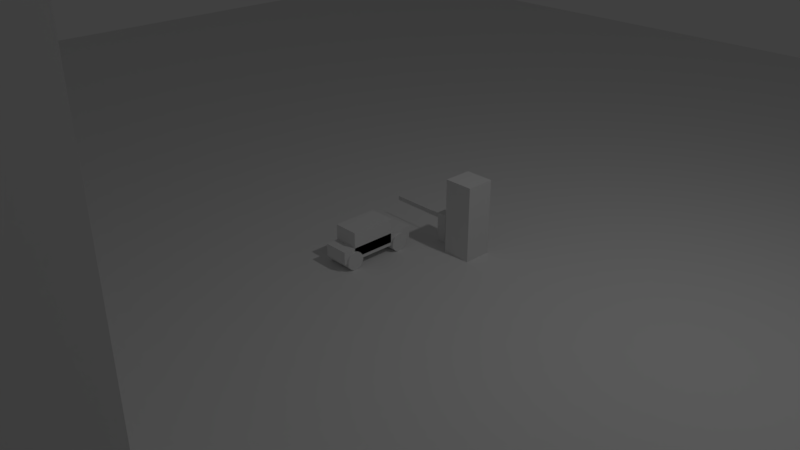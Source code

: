 # Source: 05_Power_Station.blend  (saved by Blender 2.79.0; exported with 4.5.12 LTS)
import bpy
from mathutils import Matrix  # noqa: F401  (used for matrix-valued properties, if any)

bpy.ops.wm.read_factory_settings(use_empty=True)
scene = bpy.context.scene
scene.name = 'Scene'

# ---- collections
col_collection_1 = bpy.data.collections.new('Collection 1'); scene.collection.children.link(col_collection_1)

# ---- world
world_world = bpy.data.worlds.new('World'); scene.world = world_world
world_world.color = (0.05088, 0.05088, 0.05088)
world_world.use_sun_shadow = False
world_world.sun_shadow_jitter_overblur = 0.0
world_world.cycles.sampling_method = 'MANUAL'

# ---- cameras
cam_camera = bpy.data.cameras.new('Camera')
cam_camera.clip_end = 100.0
cam_camera.lens = 35.0
cam_camera.sensor_width = 32.0
cam_camera.sensor_height = 18.0
cam_camera.ortho_scale = 7.314
cam_camera.dof.focus_distance = 0.0
cam_camera.dof.aperture_fstop = 128.0

# ---- lights
light_lamp = bpy.data.lights.new('Lamp', 'POINT')
light_lamp.transmission_factor = 0.0
light_lamp.cutoff_distance = 30.0
light_lamp.energy = 100.0
light_lamp.shadow_buffer_clip_start = 1.001
light_lamp.shadow_soft_size = 0.1
light_lamp.shadow_maximum_resolution = 0.006
light_lamp.use_absolute_resolution = True

# ---- meshes
me_cube_006 = bpy.data.meshes.new('Cube.006')
me_cube_006.from_pydata([(-0.4163, -0.00441, -0.03057), (-0.4163, -0.00441, 0.03057), (-0.4163, 0.00441, -0.03057), (-0.4163, 0.00441, 0.03057), (0.4163, -0.00441, -0.03057), (0.4163, -0.00441, 0.03057), (0.4163, 0.00441, -0.03057), (0.4163, 0.00441, 0.03057), (0.4038, -0.07377, -0.7088), (0.4038, -0.07377, 0.08576), (0.4038, 0.05965, -0.7088), (0.4038, 0.05965, 0.08576), (0.5373, -0.07377, -0.7088), (0.5373, -0.07377, 0.08576), (0.5373, 0.05965, -0.7088), (0.5373, 0.05965, 0.08576), (0.7131, -0.2487, -1.327), (0.7131, -0.2487, 0.7041), (0.7131, 0.1379, -1.327), (0.7131, 0.1379, 0.7041), (1.1, -0.2487, -1.327), (1.1, -0.2487, 0.7041), (1.1, 0.1379, -1.327), (1.1, 0.1379, 0.7041)], [], [(0, 1, 3, 2), (2, 3, 7, 6), (6, 7, 5, 4), (4, 5, 1, 0), (2, 6, 4, 0), (7, 3, 1, 5), (8, 9, 11, 10), (10, 11, 15, 14), (14, 15, 13, 12), (12, 13, 9, 8), (10, 14, 12, 8), (15, 11, 9, 13), (16, 17, 19, 18), (18, 19, 23, 22), (22, 23, 21, 20), (20, 21, 17, 16), (18, 22, 20, 16), (23, 19, 17, 21)])
me_cube_006.use_remesh_preserve_volume = False
me_cube_006.use_remesh_preserve_attributes = False
me_cube_006.use_mirror_vertex_groups = False
me_cube_006.update()
me_plane = bpy.data.meshes.new('Plane')
me_plane.from_pydata([(-13.05, -13.05, 0.0), (13.05, -13.05, 0.0), (-13.05, 13.05, 0.0), (13.05, 13.05, 0.0)], [], [(0, 1, 3, 2)])
me_plane.use_remesh_preserve_volume = False
me_plane.use_remesh_preserve_attributes = False
me_plane.use_mirror_vertex_groups = False
me_plane.update()
me_cube_002 = bpy.data.meshes.new('Cube.002')
me_cube_002.from_pydata([(0.1702, -0.5459, -0.08665), (0.1702, -0.5459, 0.08665), (-0.1702, -0.5459, -0.08665), (-0.1702, -0.5459, 0.08665), (0.1702, 0.5459, -0.08665), (0.1702, 0.5459, 0.08665), (-0.1702, 0.5459, -0.08665), (-0.1702, 0.5459, 0.08665), (-0.1991, -0.3919, 0.04539), (0.1991, -0.3919, 0.04539), (-0.1991, -0.3684, 0.04307), (0.1991, -0.3684, 0.04307), (-0.1991, -0.3457, 0.0362), (0.1991, -0.3457, 0.0362), (-0.1991, -0.3248, 0.02504), (0.1991, -0.3248, 0.02504), (-0.1991, -0.3066, 0.01002), (0.1991, -0.3066, 0.01002), (-0.1991, -0.2915, -0.00827), (0.1991, -0.2915, -0.00827), (-0.1991, -0.2804, -0.02914), (0.1991, -0.2804, -0.02914), (-0.1991, -0.2735, -0.05179), (0.1991, -0.2735, -0.05179), (-0.1991, -0.2712, -0.07534), (0.1991, -0.2712, -0.07534), (-0.1991, -0.2735, -0.0989), (0.1991, -0.2735, -0.0989), (-0.1991, -0.2804, -0.1215), (0.1991, -0.2804, -0.1215), (-0.1991, -0.2915, -0.1424), (0.1991, -0.2915, -0.1424), (-0.1991, -0.3066, -0.1607), (0.1991, -0.3066, -0.1607), (-0.1991, -0.3248, -0.1757), (0.1991, -0.3248, -0.1757), (-0.1991, -0.3457, -0.1869), (0.1991, -0.3457, -0.1869), (-0.1991, -0.3684, -0.1938), (0.1991, -0.3684, -0.1938), (-0.1991, -0.3919, -0.1961), (0.1991, -0.3919, -0.1961), (-0.1991, -0.4155, -0.1938), (0.1991, -0.4155, -0.1938), (-0.1991, -0.4381, -0.1869), (0.1991, -0.4381, -0.1869), (-0.1991, -0.459, -0.1757), (0.1991, -0.459, -0.1757), (-0.1991, -0.4773, -0.1607), (0.1991, -0.4773, -0.1607), (-0.1991, -0.4923, -0.1424), (0.1991, -0.4923, -0.1424), (-0.1991, -0.5035, -0.1215), (0.1991, -0.5035, -0.1215), (-0.1991, -0.5103, -0.0989), (0.1991, -0.5103, -0.0989), (-0.1991, -0.5127, -0.07534), (0.1991, -0.5127, -0.07534), (-0.1991, -0.5103, -0.05179), (0.1991, -0.5103, -0.05179), (-0.1991, -0.5035, -0.02914), (0.1991, -0.5035, -0.02914), (-0.1991, -0.4923, -0.00827), (0.1991, -0.4923, -0.00827), (-0.1991, -0.4773, 0.01002), (0.1991, -0.4773, 0.01002), (-0.1991, -0.459, 0.02504), (0.1991, -0.459, 0.02504), (-0.1991, -0.4381, 0.0362), (0.1991, -0.4381, 0.0362), (-0.1991, -0.4155, 0.04307), (0.1991, -0.4155, 0.04307), (-0.1991, 0.3484, 0.04539), (0.1991, 0.3484, 0.04539), (-0.1991, 0.3719, 0.04307), (0.1991, 0.3719, 0.04307), (-0.1991, 0.3946, 0.0362), (0.1991, 0.3946, 0.0362), (-0.1991, 0.4155, 0.02504), (0.1991, 0.4155, 0.02504), (-0.1991, 0.4337, 0.01002), (0.1991, 0.4337, 0.01002), (-0.1991, 0.4488, -0.00827), (0.1991, 0.4488, -0.00827), (-0.1991, 0.4599, -0.02914), (0.1991, 0.4599, -0.02914), (-0.1991, 0.4668, -0.05179), (0.1991, 0.4668, -0.05179), (-0.1991, 0.4691, -0.07534), (0.1991, 0.4691, -0.07534), (-0.1991, 0.4668, -0.0989), (0.1991, 0.4668, -0.0989), (-0.1991, 0.4599, -0.1215), (0.1991, 0.4599, -0.1215), (-0.1991, 0.4488, -0.1424), (0.1991, 0.4488, -0.1424), (-0.1991, 0.4337, -0.1607), (0.1991, 0.4337, -0.1607), (-0.1991, 0.4155, -0.1757), (0.1991, 0.4155, -0.1757), (-0.1991, 0.3946, -0.1869), (0.1991, 0.3946, -0.1869), (-0.1991, 0.3719, -0.1938), (0.1991, 0.3719, -0.1938), (-0.1991, 0.3484, -0.1961), (0.1991, 0.3484, -0.1961), (-0.1991, 0.3248, -0.1938), (0.1991, 0.3248, -0.1938), (-0.1991, 0.3022, -0.1869), (0.1991, 0.3022, -0.1869), (-0.1991, 0.2813, -0.1757), (0.1991, 0.2813, -0.1757), (-0.1991, 0.263, -0.1607), (0.1991, 0.263, -0.1607), (-0.1991, 0.248, -0.1424), (0.1991, 0.248, -0.1424), (-0.1991, 0.2368, -0.1215), (0.1991, 0.2368, -0.1215), (-0.1991, 0.23, -0.0989), (0.1991, 0.23, -0.0989), (-0.1991, 0.2276, -0.07534), (0.1991, 0.2276, -0.07534), (-0.1991, 0.23, -0.05179), (0.1991, 0.23, -0.05179), (-0.1991, 0.2368, -0.02914), (0.1991, 0.2368, -0.02914), (-0.1991, 0.248, -0.00827), (0.1991, 0.248, -0.00827), (-0.1991, 0.263, 0.01002), (0.1991, 0.263, 0.01002), (-0.1991, 0.2813, 0.02504), (0.1991, 0.2813, 0.02504), (-0.1991, 0.3022, 0.0362), (0.1991, 0.3022, 0.0362), (-0.1991, 0.3248, 0.04307), (0.1991, 0.3248, 0.04307), (0.1702, -0.3783, -0.04377), (0.1702, -0.3783, 0.2966), (-0.1702, -0.3783, -0.04377), (-0.1702, -0.3783, 0.2966), (0.1702, 0.2261, -0.04377), (0.1702, 0.2261, 0.2966), (-0.1702, 0.2261, -0.04377), (-0.1702, 0.2261, 0.2966)], [], [(0, 1, 3, 2), (2, 3, 7, 6), (6, 7, 5, 4), (4, 5, 1, 0), (2, 6, 4, 0), (7, 3, 1, 5), (8, 9, 11, 10), (10, 11, 13, 12), (12, 13, 15, 14), (14, 15, 17, 16), (16, 17, 19, 18), (18, 19, 21, 20), (20, 21, 23, 22), (22, 23, 25, 24), (24, 25, 27, 26), (26, 27, 29, 28), (28, 29, 31, 30), (30, 31, 33, 32), (32, 33, 35, 34), (34, 35, 37, 36), (36, 37, 39, 38), (38, 39, 41, 40), (40, 41, 43, 42), (42, 43, 45, 44), (44, 45, 47, 46), (46, 47, 49, 48), (48, 49, 51, 50), (50, 51, 53, 52), (52, 53, 55, 54), (54, 55, 57, 56), (56, 57, 59, 58), (58, 59, 61, 60), (60, 61, 63, 62), (62, 63, 65, 64), (64, 65, 67, 66), (66, 67, 69, 68), (11, 9, 71, 69, 67, 65, 63, 61, 59, 57, 55, 53, 51, 49, 47, 45, 43, 41, 39, 37, 35, 33, 31, 29, 27, 25, 23, 21, 19, 17, 15, 13), (68, 69, 71, 70), (70, 71, 9, 8), (8, 10, 12, 14, 16, 18, 20, 22, 24, 26, 28, 30, 32, 34, 36, 38, 40, 42, 44, 46, 48, 50, 52, 54, 56, 58, 60, 62, 64, 66, 68, 70), (72, 73, 75, 74), (74, 75, 77, 76), (76, 77, 79, 78), (78, 79, 81, 80), (80, 81, 83, 82), (82, 83, 85, 84), (84, 85, 87, 86), (86, 87, 89, 88), (88, 89, 91, 90), (90, 91, 93, 92), (92, 93, 95, 94), (94, 95, 97, 96), (96, 97, 99, 98), (98, 99, 101, 100), (100, 101, 103, 102), (102, 103, 105, 104), (104, 105, 107, 106), (106, 107, 109, 108), (108, 109, 111, 110), (110, 111, 113, 112), (112, 113, 115, 114), (114, 115, 117, 116), (116, 117, 119, 118), (118, 119, 121, 120), (120, 121, 123, 122), (122, 123, 125, 124), (124, 125, 127, 126), (126, 127, 129, 128), (128, 129, 131, 130), (130, 131, 133, 132), (75, 73, 135, 133, 131, 129, 127, 125, 123, 121, 119, 117, 115, 113, 111, 109, 107, 105, 103, 101, 99, 97, 95, 93, 91, 89, 87, 85, 83, 81, 79, 77), (132, 133, 135, 134), (134, 135, 73, 72), (72, 74, 76, 78, 80, 82, 84, 86, 88, 90, 92, 94, 96, 98, 100, 102, 104, 106, 108, 110, 112, 114, 116, 118, 120, 122, 124, 126, 128, 130, 132, 134), (136, 137, 139, 138), (138, 139, 143, 142), (142, 143, 141, 140), (140, 141, 137, 136), (138, 142, 140, 136), (143, 139, 137, 141)])
me_cube_002.use_remesh_preserve_volume = False
me_cube_002.use_remesh_preserve_attributes = False
me_cube_002.use_mirror_vertex_groups = False
me_cube_002.update()
me_cylinder = bpy.data.meshes.new('Cylinder')
me_cylinder.from_pydata([(1.211e-07, 0.7716, -1.524), (1.211e-07, 0.7716, 5.236), (0.1505, 0.7567, -1.524), (0.1505, 0.7567, 5.236), (0.2953, 0.7128, -1.524), (0.2953, 0.7128, 5.236), (0.4287, 0.6415, -1.524), (0.4287, 0.6415, 5.236), (0.5456, 0.5456, -1.524), (0.5456, 0.5456, 5.236), (0.6415, 0.4287, -1.524), (0.6415, 0.4287, 5.236), (0.7128, 0.2953, -1.524), (0.7128, 0.2953, 5.236), (0.7567, 0.1505, -1.524), (0.7567, 0.1505, 5.236), (0.7716, 2.924e-07, -1.524), (0.7716, 2.924e-07, 5.236), (0.7567, -0.1505, -1.524), (0.7567, -0.1505, 5.236), (0.7128, -0.2953, -1.524), (0.7128, -0.2953, 5.236), (0.6415, -0.4287, -1.524), (0.6415, -0.4287, 5.236), (0.5456, -0.5456, -1.524), (0.5456, -0.5456, 5.236), (0.4287, -0.6415, -1.524), (0.4287, -0.6415, 5.236), (0.2953, -0.7128, -1.524), (0.2953, -0.7128, 5.236), (0.1505, -0.7567, -1.524), (0.1505, -0.7567, 5.236), (-1.303e-07, -0.7716, -1.524), (-1.303e-07, -0.7716, 5.236), (-0.1505, -0.7567, -1.524), (-0.1505, -0.7567, 5.236), (-0.2953, -0.7128, -1.524), (-0.2953, -0.7128, 5.236), (-0.4287, -0.6415, -1.524), (-0.4287, -0.6415, 5.236), (-0.5456, -0.5456, -1.524), (-0.5456, -0.5456, 5.236), (-0.6415, -0.4287, -1.524), (-0.6415, -0.4287, 5.236), (-0.7128, -0.2953, -1.524), (-0.7128, -0.2953, 5.236), (-0.7567, -0.1505, -1.524), (-0.7567, -0.1505, 5.236), (-0.7716, 9.792e-07, -1.524), (-0.7716, 9.792e-07, 5.236), (-0.7567, 0.1505, -1.524), (-0.7567, 0.1505, 5.236), (-0.7128, 0.2953, -1.524), (-0.7128, 0.2953, 5.236), (-0.6415, 0.4287, -1.524), (-0.6415, 0.4287, 5.236), (-0.5456, 0.5456, -1.524), (-0.5456, 0.5456, 5.236), (-0.4287, 0.6415, -1.524), (-0.4287, 0.6415, 5.236), (-0.2953, 0.7128, -1.524), (-0.2953, 0.7128, 5.236), (-0.1505, 0.7567, -1.524), (-0.1505, 0.7567, 5.236), (-9.083, -1.356, -6.784), (-9.083, -1.356, -1.366), (-9.083, 4.062, -6.784), (-9.083, 4.062, -1.366), (2.007, -1.356, -6.784), (2.007, -1.356, -1.366), (2.007, 4.062, -6.784), (2.007, 4.062, -1.366), (-5.706, 1.912, 0.317), (-5.706, 2.234, 0.2194), (-5.706, 2.531, 0.06078), (-5.706, 2.791, -0.1526), (-5.706, 3.004, -0.4127), (-5.706, 3.163, -0.7094), (-5.706, 3.261, -1.031), (-5.706, 3.293, -1.366), (-5.706, 3.261, -1.701), (-5.706, 2.531, -2.793), (-5.64, 1.906, 0.317), (-5.578, 2.221, 0.2194), (-5.52, 2.512, 0.06078), (-5.469, 2.768, -0.1526), (-5.427, 2.977, -0.4127), (-5.396, 3.132, -0.7094), (-5.377, 3.228, -1.031), (-5.371, 3.261, -1.366), (-5.377, 3.228, -1.701), (-5.396, 3.132, -2.023), (-5.427, 2.977, -2.32), (-5.469, 2.768, -2.58), (-5.52, 2.512, -2.793), (-5.578, 2.221, -2.952), (-5.64, 1.906, -3.049), (-5.578, 1.887, 0.317), (-5.454, 2.184, 0.2194), (-5.341, 2.458, 0.06078), (-5.241, 2.698, -0.1526), (-5.16, 2.896, -0.4127), (-5.099, 3.042, -0.7094), (-5.062, 3.132, -1.031), (-5.049, 3.163, -1.366), (-5.062, 3.132, -1.701), (-5.099, 3.042, -2.023), (-5.16, 2.896, -2.32), (-5.241, 2.698, -2.58), (-5.341, 2.458, -2.793), (-5.454, 2.184, -2.952), (-5.578, 1.887, -3.049), (-5.52, 1.856, 0.317), (-5.341, 2.123, 0.2194), (-5.176, 2.37, 0.06078), (-5.032, 2.586, -0.1526), (-4.913, 2.764, -0.4127), (-4.825, 2.896, -0.7094), (-4.771, 2.977, -1.031), (-4.752, 3.004, -1.366), (-4.771, 2.977, -1.701), (-4.825, 2.896, -2.023), (-4.913, 2.764, -2.32), (-5.032, 2.586, -2.58), (-5.176, 2.37, -2.793), (-5.341, 2.123, -2.952), (-5.52, 1.856, -3.049), (-5.469, 1.814, 0.317), (-5.241, 2.042, 0.2194), (-5.032, 2.251, 0.06078), (-4.848, 2.435, -0.1526), (-4.697, 2.586, -0.4127), (-4.585, 2.698, -0.7094), (-4.516, 2.768, -1.031), (-4.492, 2.791, -1.366), (-4.516, 2.768, -1.701), (-4.585, 2.698, -2.023), (-4.697, 2.586, -2.32), (-4.848, 2.435, -2.58), (-5.032, 2.251, -2.793), (-5.241, 2.042, -2.952), (-5.469, 1.814, -3.049), (-5.427, 1.763, 0.317), (-5.16, 1.942, 0.2194), (-4.913, 2.107, 0.06078), (-4.697, 2.251, -0.1526), (-4.519, 2.37, -0.4127), (-4.387, 2.458, -0.7094), (-4.306, 2.512, -1.031), (-4.279, 2.531, -1.366), (-4.306, 2.512, -1.701), (-4.387, 2.458, -2.023), (-4.519, 2.37, -2.32), (-4.697, 2.251, -2.58), (-4.913, 2.107, -2.793), (-5.16, 1.942, -2.952), (-5.427, 1.763, -3.049), (-5.396, 1.705, 0.317), (-5.099, 1.829, 0.2194), (-4.825, 1.942, 0.06078), (-4.585, 2.042, -0.1526), (-4.387, 2.123, -0.4127), (-4.241, 2.184, -0.7094), (-4.151, 2.221, -1.031), (-4.12, 2.234, -1.366), (-4.151, 2.221, -1.701), (-4.241, 2.184, -2.023), (-4.387, 2.123, -2.32), (-4.585, 2.042, -2.58), (-4.825, 1.942, -2.793), (-5.099, 1.829, -2.952), (-5.396, 1.705, -3.049), (-5.377, 1.643, 0.317), (-5.062, 1.705, 0.2194), (-4.771, 1.763, 0.06078), (-4.516, 1.814, -0.1526), (-4.306, 1.856, -0.4127), (-4.151, 1.887, -0.7094), (-4.055, 1.906, -1.031), (-4.023, 1.912, -1.366), (-4.055, 1.906, -1.701), (-4.151, 1.887, -2.023), (-4.306, 1.856, -2.32), (-4.516, 1.814, -2.58), (-4.771, 1.763, -2.793), (-5.062, 1.705, -2.952), (-5.377, 1.643, -3.049), (-5.371, 1.577, 0.317), (-5.049, 1.577, 0.2194), (-4.752, 1.577, 0.06078), (-4.492, 1.577, -0.1526), (-4.279, 1.577, -0.4127), (-4.12, 1.577, -0.7094), (-4.023, 1.577, -1.031), (-3.99, 1.577, -1.366), (-4.023, 1.577, -1.701), (-4.12, 1.577, -2.023), (-4.279, 1.577, -2.32), (-4.492, 1.577, -2.58), (-4.752, 1.577, -2.793), (-5.049, 1.577, -2.952), (-5.371, 1.577, -3.049), (-5.377, 1.512, 0.317), (-5.062, 1.449, 0.2194), (-4.771, 1.391, 0.06078), (-4.516, 1.341, -0.1526), (-4.306, 1.299, -0.4127), (-4.151, 1.268, -0.7094), (-4.055, 1.249, -1.031), (-4.023, 1.242, -1.366), (-4.055, 1.249, -1.701), (-4.151, 1.268, -2.023), (-4.306, 1.299, -2.32), (-4.516, 1.341, -2.58), (-4.771, 1.391, -2.793), (-5.062, 1.449, -2.952), (-5.377, 1.512, -3.049), (-5.396, 1.449, 0.317), (-5.099, 1.326, 0.2194), (-4.825, 1.212, 0.06078), (-4.585, 1.113, -0.1526), (-4.387, 1.031, -0.4127), (-4.241, 0.9705, -0.7094), (-4.151, 0.9331, -1.031), (-4.12, 0.9205, -1.366), (-4.151, 0.9331, -1.701), (-4.241, 0.9705, -2.023), (-4.387, 1.031, -2.32), (-4.585, 1.113, -2.58), (-4.825, 1.212, -2.793), (-5.099, 1.326, -2.952), (-5.396, 1.449, -3.049), (-5.427, 1.391, 0.317), (-5.16, 1.212, 0.2194), (-4.913, 1.048, 0.06078), (-4.697, 0.9031, -0.1526), (-4.519, 0.7845, -0.4127), (-4.387, 0.6964, -0.7094), (-4.306, 0.6421, -1.031), (-4.279, 0.6238, -1.366), (-4.306, 0.6421, -1.701), (-4.387, 0.6964, -2.023), (-4.519, 0.7845, -2.32), (-4.697, 0.9031, -2.58), (-4.913, 1.048, -2.793), (-5.16, 1.212, -2.952), (-5.427, 1.391, -3.049), (-5.469, 1.341, 0.317), (-5.241, 1.113, 0.2194), (-5.032, 0.9031, 0.06078), (-4.848, 0.7192, -0.1526), (-4.697, 0.5683, -0.4127), (-4.585, 0.4561, -0.7094), (-4.516, 0.3871, -1.031), (-4.492, 0.3638, -1.366), (-4.516, 0.3871, -1.701), (-4.585, 0.4561, -2.023), (-4.697, 0.5683, -2.32), (-4.848, 0.7192, -2.58), (-5.032, 0.9031, -2.793), (-5.241, 1.113, -2.952), (-5.469, 1.341, -3.049), (-5.52, 1.299, 0.317), (-5.341, 1.031, 0.2194), (-5.176, 0.7845, 0.06078), (-5.032, 0.5683, -0.1526), (-4.913, 0.3908, -0.4127), (-4.825, 0.2589, -0.7094), (-4.771, 0.1777, -1.031), (-4.752, 0.1503, -1.366), (-4.771, 0.1777, -1.701), (-4.825, 0.2589, -2.023), (-4.913, 0.3908, -2.32), (-5.032, 0.5683, -2.58), (-5.176, 0.7845, -2.793), (-5.341, 1.031, -2.952), (-5.52, 1.299, -3.049), (-5.706, 1.577, -3.082), (-5.578, 1.268, 0.317), (-5.454, 0.9705, 0.2194), (-5.341, 0.6964, 0.06078), (-5.241, 0.4561, -0.1526), (-5.16, 0.2589, -0.4127), (-5.099, 0.1124, -0.7094), (-5.062, 0.02219, -1.031), (-5.049, -0.008275, -1.366), (-5.062, 0.02219, -1.701), (-5.099, 0.1124, -2.023), (-5.16, 0.2589, -2.32), (-5.241, 0.4561, -2.58), (-5.341, 0.6964, -2.793), (-5.454, 0.9705, -2.952), (-5.578, 1.268, -3.049), (-5.64, 1.249, 0.317), (-5.578, 0.9331, 0.2194), (-5.52, 0.6421, 0.06078), (-5.469, 0.3871, -0.1526), (-5.427, 0.1777, -0.4127), (-5.396, 0.02219, -0.7094), (-5.377, -0.07359, -1.031), (-5.371, -0.1059, -1.366), (-5.377, -0.07359, -1.701), (-5.396, 0.02219, -2.023), (-5.427, 0.1777, -2.32), (-5.469, 0.3871, -2.58), (-5.52, 0.6421, -2.793), (-5.578, 0.9331, -2.952), (-5.64, 1.249, -3.049), (-5.706, 1.242, 0.317), (-5.706, 0.9205, 0.2194), (-5.706, 0.6238, 0.06078), (-5.706, 0.3638, -0.1526), (-5.706, 0.1503, -0.4127), (-5.706, -0.008275, -0.7094), (-5.706, -0.1059, -1.031), (-5.706, -0.1389, -1.366), (-5.706, -0.1059, -1.701), (-5.706, -0.008275, -2.023), (-5.706, 0.1503, -2.32), (-5.706, 0.3638, -2.58), (-5.706, 0.6238, -2.793), (-5.706, 0.9205, -2.952), (-5.706, 1.242, -3.049), (-5.771, 1.249, 0.317), (-5.834, 0.9331, 0.2194), (-5.892, 0.6421, 0.06078), (-5.942, 0.3871, -0.1526), (-5.984, 0.1777, -0.4127), (-6.015, 0.02219, -0.7094), (-6.034, -0.07359, -1.031), (-6.041, -0.1059, -1.366), (-6.034, -0.07359, -1.701), (-6.015, 0.02219, -2.023), (-5.984, 0.1777, -2.32), (-5.942, 0.3871, -2.58), (-5.892, 0.6421, -2.793), (-5.834, 0.9331, -2.952), (-5.771, 1.249, -3.049), (-5.834, 1.268, 0.317), (-5.957, 0.9705, 0.2194), (-6.071, 0.6964, 0.06078), (-6.17, 0.4561, -0.1526), (-6.252, 0.2589, -0.4127), (-6.313, 0.1124, -0.7094), (-6.35, 0.02219, -1.031), (-6.363, -0.008275, -1.366), (-6.35, 0.02219, -1.701), (-6.313, 0.1124, -2.023), (-6.252, 0.2589, -2.32), (-6.17, 0.4561, -2.58), (-6.071, 0.6964, -2.793), (-5.957, 0.9705, -2.952), (-5.834, 1.268, -3.049), (-5.892, 1.299, 0.317), (-6.071, 1.031, 0.2194), (-6.235, 0.7845, 0.06078), (-6.38, 0.5683, -0.1526), (-6.499, 0.3908, -0.4127), (-6.587, 0.2589, -0.7094), (-6.641, 0.1777, -1.031), (-6.659, 0.1503, -1.366), (-6.641, 0.1777, -1.701), (-6.587, 0.2589, -2.023), (-6.499, 0.3908, -2.32), (-6.38, 0.5683, -2.58), (-6.235, 0.7845, -2.793), (-6.071, 1.031, -2.952), (-5.892, 1.299, -3.049), (-5.706, 1.577, 0.35), (-5.942, 1.341, 0.317), (-6.17, 1.113, 0.2194), (-6.38, 0.9031, 0.06078), (-6.564, 0.7192, -0.1526), (-6.715, 0.5683, -0.4127), (-6.827, 0.4561, -0.7094), (-6.896, 0.3871, -1.031), (-6.919, 0.3638, -1.366), (-6.896, 0.3871, -1.701), (-6.827, 0.4561, -2.023), (-6.715, 0.5683, -2.32), (-6.564, 0.7192, -2.58), (-6.38, 0.9031, -2.793), (-6.17, 1.113, -2.952), (-5.942, 1.341, -3.049), (-5.984, 1.391, 0.317), (-6.252, 1.212, 0.2194), (-6.499, 1.048, 0.06078), (-6.715, 0.9031, -0.1526), (-6.892, 0.7845, -0.4127), (-7.024, 0.6964, -0.7094), (-7.105, 0.6421, -1.031), (-7.133, 0.6238, -1.366), (-7.105, 0.6421, -1.701), (-7.024, 0.6964, -2.023), (-6.892, 0.7845, -2.32), (-6.715, 0.9031, -2.58), (-6.499, 1.048, -2.793), (-6.252, 1.212, -2.952), (-5.984, 1.391, -3.049), (-6.015, 1.449, 0.317), (-6.313, 1.326, 0.2194), (-6.587, 1.212, 0.06078), (-6.827, 1.113, -0.1526), (-7.024, 1.031, -0.4127), (-7.171, 0.9705, -0.7094), (-7.261, 0.9331, -1.031), (-7.291, 0.9205, -1.366), (-7.261, 0.9331, -1.701), (-7.171, 0.9705, -2.023), (-7.024, 1.031, -2.32), (-6.827, 1.113, -2.58), (-6.587, 1.212, -2.793), (-6.313, 1.326, -2.952), (-6.015, 1.449, -3.049), (-6.034, 1.512, 0.317), (-6.35, 1.449, 0.2194), (-6.641, 1.391, 0.06078), (-6.896, 1.341, -0.1526), (-7.105, 1.299, -0.4127), (-7.261, 1.268, -0.7094), (-7.357, 1.249, -1.031), (-7.389, 1.242, -1.366), (-7.357, 1.249, -1.701), (-7.261, 1.268, -2.023), (-7.105, 1.299, -2.32), (-6.896, 1.341, -2.58), (-6.641, 1.391, -2.793), (-6.35, 1.449, -2.952), (-6.034, 1.512, -3.049), (-6.041, 1.577, 0.317), (-6.363, 1.577, 0.2194), (-6.659, 1.577, 0.06078), (-6.919, 1.577, -0.1526), (-7.133, 1.577, -0.4127), (-7.291, 1.577, -0.7094), (-7.389, 1.577, -1.031), (-7.422, 1.577, -1.366), (-7.389, 1.577, -1.701), (-7.291, 1.577, -2.023), (-7.133, 1.577, -2.32), (-6.919, 1.577, -2.58), (-6.659, 1.577, -2.793), (-6.363, 1.577, -2.952), (-6.041, 1.577, -3.049), (-6.034, 1.643, 0.317), (-6.35, 1.705, 0.2194), (-6.641, 1.763, 0.06078), (-6.896, 1.814, -0.1526), (-7.105, 1.856, -0.4127), (-7.261, 1.887, -0.7094), (-7.357, 1.906, -1.031), (-7.389, 1.912, -1.366), (-7.357, 1.906, -1.701), (-7.261, 1.887, -2.023), (-7.105, 1.856, -2.32), (-6.896, 1.814, -2.58), (-6.641, 1.763, -2.793), (-6.35, 1.705, -2.952), (-6.034, 1.643, -3.049), (-6.015, 1.705, 0.317), (-6.313, 1.829, 0.2194), (-6.587, 1.942, 0.06078), (-6.827, 2.042, -0.1526), (-7.024, 2.123, -0.4127), (-7.171, 2.184, -0.7094), (-7.261, 2.221, -1.031), (-7.291, 2.234, -1.366), (-7.261, 2.221, -1.701), (-7.171, 2.184, -2.023), (-7.024, 2.123, -2.32), (-6.827, 2.042, -2.58), (-6.587, 1.942, -2.793), (-6.313, 1.829, -2.952), (-6.015, 1.705, -3.049), (-5.984, 1.763, 0.317), (-6.252, 1.942, 0.2194), (-6.499, 2.107, 0.06078), (-6.715, 2.251, -0.1526), (-6.892, 2.37, -0.4127), (-7.024, 2.458, -0.7094), (-7.105, 2.512, -1.031), (-7.133, 2.531, -1.366), (-7.105, 2.512, -1.701), (-7.024, 2.458, -2.023), (-6.892, 2.37, -2.32), (-6.715, 2.251, -2.58), (-6.499, 2.107, -2.793), (-6.252, 1.942, -2.952), (-5.984, 1.763, -3.049), (-5.942, 1.814, 0.317), (-6.17, 2.042, 0.2194), (-6.38, 2.251, 0.06078), (-6.564, 2.435, -0.1526), (-6.715, 2.586, -0.4127), (-6.827, 2.698, -0.7094), (-6.896, 2.768, -1.031), (-6.919, 2.791, -1.366), (-6.896, 2.768, -1.701), (-6.827, 2.698, -2.023), (-6.715, 2.586, -2.32), (-6.564, 2.435, -2.58), (-6.38, 2.251, -2.793), (-6.17, 2.042, -2.952), (-5.942, 1.814, -3.049), (-5.892, 1.856, 0.317), (-6.071, 2.123, 0.2194), (-6.235, 2.37, 0.06078), (-6.38, 2.586, -0.1526), (-6.499, 2.764, -0.4127), (-6.587, 2.896, -0.7094), (-6.641, 2.977, -1.031), (-6.659, 3.004, -1.366), (-6.641, 2.977, -1.701), (-6.587, 2.896, -2.023), (-6.499, 2.764, -2.32), (-6.38, 2.586, -2.58), (-6.235, 2.37, -2.793), (-6.071, 2.123, -2.952), (-5.892, 1.856, -3.049), (-5.834, 1.887, 0.317), (-5.957, 2.184, 0.2194), (-6.071, 2.458, 0.06078), (-6.17, 2.698, -0.1526), (-6.252, 2.896, -0.4127), (-6.313, 3.042, -0.7094), (-6.35, 3.132, -1.031), (-6.363, 3.163, -1.366), (-6.35, 3.132, -1.701), (-6.313, 3.042, -2.023), (-6.252, 2.896, -2.32), (-6.17, 2.698, -2.58), (-6.071, 2.458, -2.793), (-5.957, 2.184, -2.952), (-5.834, 1.887, -3.049), (-5.771, 1.906, 0.317), (-5.834, 2.221, 0.2194), (-5.892, 2.512, 0.06078), (-5.942, 2.768, -0.1526), (-5.984, 2.977, -0.4127), (-6.015, 3.132, -0.7094), (-6.034, 3.228, -1.031), (-6.041, 3.261, -1.366), (-6.034, 3.228, -1.701), (-6.015, 3.132, -2.023), (-5.984, 2.977, -2.32), (-5.942, 2.768, -2.58), (-5.892, 2.512, -2.793), (-5.834, 2.221, -2.952), (-5.771, 1.906, -3.049), (-5.706, 3.163, -2.023), (-5.706, 3.004, -2.32), (-5.706, 2.791, -2.58), (-5.706, 2.234, -2.952), (-5.706, 1.912, -3.049)], [], [(0, 1, 3, 2), (2, 3, 5, 4), (4, 5, 7, 6), (6, 7, 9, 8), (8, 9, 11, 10), (10, 11, 13, 12), (12, 13, 15, 14), (14, 15, 17, 16), (16, 17, 19, 18), (18, 19, 21, 20), (20, 21, 23, 22), (22, 23, 25, 24), (24, 25, 27, 26), (26, 27, 29, 28), (28, 29, 31, 30), (30, 31, 33, 32), (32, 33, 35, 34), (34, 35, 37, 36), (36, 37, 39, 38), (38, 39, 41, 40), (40, 41, 43, 42), (42, 43, 45, 44), (44, 45, 47, 46), (46, 47, 49, 48), (48, 49, 51, 50), (50, 51, 53, 52), (52, 53, 55, 54), (54, 55, 57, 56), (56, 57, 59, 58), (58, 59, 61, 60), (3, 1, 63, 61, 59, 57, 55, 53, 51, 49, 47, 45, 43, 41, 39, 37, 35, 33, 31, 29, 27, 25, 23, 21, 19, 17, 15, 13, 11, 9, 7, 5), (60, 61, 63, 62), (62, 63, 1, 0), (0, 2, 4, 6, 8, 10, 12, 14, 16, 18, 20, 22, 24, 26, 28, 30, 32, 34, 36, 38, 40, 42, 44, 46, 48, 50, 52, 54, 56, 58, 60, 62), (64, 65, 67, 66), (66, 67, 71, 70), (70, 71, 69, 68), (68, 69, 65, 64), (66, 70, 68, 64), (71, 67, 65, 69), (73, 72, 82, 83), (549, 80, 90, 91), (74, 73, 83, 84), (550, 549, 91, 92), (75, 74, 84, 85), (551, 550, 92, 93), (76, 75, 85, 86), (81, 551, 93, 94), (77, 76, 86, 87), (552, 81, 94, 95), (78, 77, 87, 88), (553, 552, 95, 96), (79, 78, 88, 89), (72, 368, 82), (277, 553, 96), (80, 79, 89, 90), (82, 368, 97), (277, 96, 111), (90, 89, 104, 105), (83, 82, 97, 98), (91, 90, 105, 106), (84, 83, 98, 99), (92, 91, 106, 107), (85, 84, 99, 100), (93, 92, 107, 108), (86, 85, 100, 101), (94, 93, 108, 109), (87, 86, 101, 102), (95, 94, 109, 110), (88, 87, 102, 103), (96, 95, 110, 111), (89, 88, 103, 104), (101, 100, 115, 116), (109, 108, 123, 124), (102, 101, 116, 117), (110, 109, 124, 125), (103, 102, 117, 118), (111, 110, 125, 126), (104, 103, 118, 119), (97, 368, 112), (277, 111, 126), (105, 104, 119, 120), (98, 97, 112, 113), (106, 105, 120, 121), (99, 98, 113, 114), (107, 106, 121, 122), (100, 99, 114, 115), (108, 107, 122, 123), (120, 119, 134, 135), (113, 112, 127, 128), (121, 120, 135, 136), (114, 113, 128, 129), (122, 121, 136, 137), (115, 114, 129, 130), (123, 122, 137, 138), (116, 115, 130, 131), (124, 123, 138, 139), (117, 116, 131, 132), (125, 124, 139, 140), (118, 117, 132, 133), (126, 125, 140, 141), (119, 118, 133, 134), (112, 368, 127), (277, 126, 141), (139, 138, 153, 154), (132, 131, 146, 147), (140, 139, 154, 155), (133, 132, 147, 148), (141, 140, 155, 156), (134, 133, 148, 149), (127, 368, 142), (277, 141, 156), (135, 134, 149, 150), (128, 127, 142, 143), (136, 135, 150, 151), (129, 128, 143, 144), (137, 136, 151, 152), (130, 129, 144, 145), (138, 137, 152, 153), (131, 130, 145, 146), (143, 142, 157, 158), (151, 150, 165, 166), (144, 143, 158, 159), (152, 151, 166, 167), (145, 144, 159, 160), (153, 152, 167, 168), (146, 145, 160, 161), (154, 153, 168, 169), (147, 146, 161, 162), (155, 154, 169, 170), (148, 147, 162, 163), (156, 155, 170, 171), (149, 148, 163, 164), (142, 368, 157), (277, 156, 171), (150, 149, 164, 165), (162, 161, 176, 177), (170, 169, 184, 185), (163, 162, 177, 178), (171, 170, 185, 186), (164, 163, 178, 179), (157, 368, 172), (277, 171, 186), (165, 164, 179, 180), (158, 157, 172, 173), (166, 165, 180, 181), (159, 158, 173, 174), (167, 166, 181, 182), (160, 159, 174, 175), (168, 167, 182, 183), (161, 160, 175, 176), (169, 168, 183, 184), (181, 180, 195, 196), (174, 173, 188, 189), (182, 181, 196, 197), (175, 174, 189, 190), (183, 182, 197, 198), (176, 175, 190, 191), (184, 183, 198, 199), (177, 176, 191, 192), (185, 184, 199, 200), (178, 177, 192, 193), (186, 185, 200, 201), (179, 178, 193, 194), (172, 368, 187), (277, 186, 201), (180, 179, 194, 195), (173, 172, 187, 188), (200, 199, 214, 215), (193, 192, 207, 208), (201, 200, 215, 216), (194, 193, 208, 209), (187, 368, 202), (277, 201, 216), (195, 194, 209, 210), (188, 187, 202, 203), (196, 195, 210, 211), (189, 188, 203, 204), (197, 196, 211, 212), (190, 189, 204, 205), (198, 197, 212, 213), (191, 190, 205, 206), (199, 198, 213, 214), (192, 191, 206, 207), (212, 211, 226, 227), (205, 204, 219, 220), (213, 212, 227, 228), (206, 205, 220, 221), (214, 213, 228, 229), (207, 206, 221, 222), (215, 214, 229, 230), (208, 207, 222, 223), (216, 215, 230, 231), (209, 208, 223, 224), (202, 368, 217), (277, 216, 231), (210, 209, 224, 225), (203, 202, 217, 218), (211, 210, 225, 226), (204, 203, 218, 219), (231, 230, 245, 246), (224, 223, 238, 239), (217, 368, 232), (277, 231, 246), (225, 224, 239, 240), (218, 217, 232, 233), (226, 225, 240, 241), (219, 218, 233, 234), (227, 226, 241, 242), (220, 219, 234, 235), (228, 227, 242, 243), (221, 220, 235, 236), (229, 228, 243, 244), (222, 221, 236, 237), (230, 229, 244, 245), (223, 222, 237, 238), (235, 234, 249, 250), (243, 242, 257, 258), (236, 235, 250, 251), (244, 243, 258, 259), (237, 236, 251, 252), (245, 244, 259, 260), (238, 237, 252, 253), (246, 245, 260, 261), (239, 238, 253, 254), (232, 368, 247), (277, 246, 261), (240, 239, 254, 255), (233, 232, 247, 248), (241, 240, 255, 256), (234, 233, 248, 249), (242, 241, 256, 257), (254, 253, 268, 269), (247, 368, 262), (277, 261, 276), (255, 254, 269, 270), (248, 247, 262, 263), (256, 255, 270, 271), (249, 248, 263, 264), (257, 256, 271, 272), (250, 249, 264, 265), (258, 257, 272, 273), (251, 250, 265, 266), (259, 258, 273, 274), (252, 251, 266, 267), (260, 259, 274, 275), (253, 252, 267, 268), (261, 260, 275, 276), (273, 272, 288, 289), (266, 265, 281, 282), (274, 273, 289, 290), (267, 266, 282, 283), (275, 274, 290, 291), (268, 267, 283, 284), (276, 275, 291, 292), (269, 268, 284, 285), (262, 368, 278), (277, 276, 292), (270, 269, 285, 286), (263, 262, 278, 279), (271, 270, 286, 287), (264, 263, 279, 280), (272, 271, 287, 288), (265, 264, 280, 281), (278, 368, 293), (277, 292, 307), (286, 285, 300, 301), (279, 278, 293, 294), (287, 286, 301, 302), (280, 279, 294, 295), (288, 287, 302, 303), (281, 280, 295, 296), (289, 288, 303, 304), (282, 281, 296, 297), (290, 289, 304, 305), (283, 282, 297, 298), (291, 290, 305, 306), (284, 283, 298, 299), (292, 291, 306, 307), (285, 284, 299, 300), (297, 296, 311, 312), (305, 304, 319, 320), (298, 297, 312, 313), (306, 305, 320, 321), (299, 298, 313, 314), (307, 306, 321, 322), (300, 299, 314, 315), (293, 368, 308), (277, 307, 322), (301, 300, 315, 316), (294, 293, 308, 309), (302, 301, 316, 317), (295, 294, 309, 310), (303, 302, 317, 318), (296, 295, 310, 311), (304, 303, 318, 319), (316, 315, 330, 331), (309, 308, 323, 324), (317, 316, 331, 332), (310, 309, 324, 325), (318, 317, 332, 333), (311, 310, 325, 326), (319, 318, 333, 334), (312, 311, 326, 327), (320, 319, 334, 335), (313, 312, 327, 328), (321, 320, 335, 336), (314, 313, 328, 329), (322, 321, 336, 337), (315, 314, 329, 330), (308, 368, 323), (277, 322, 337), (335, 334, 349, 350), (328, 327, 342, 343), (336, 335, 350, 351), (329, 328, 343, 344), (337, 336, 351, 352), (330, 329, 344, 345), (323, 368, 338), (277, 337, 352), (331, 330, 345, 346), (324, 323, 338, 339), (332, 331, 346, 347), (325, 324, 339, 340), (333, 332, 347, 348), (326, 325, 340, 341), (334, 333, 348, 349), (327, 326, 341, 342), (347, 346, 361, 362), (340, 339, 354, 355), (348, 347, 362, 363), (341, 340, 355, 356), (349, 348, 363, 364), (342, 341, 356, 357), (350, 349, 364, 365), (343, 342, 357, 358), (351, 350, 365, 366), (344, 343, 358, 359), (352, 351, 366, 367), (345, 344, 359, 360), (338, 368, 353), (277, 352, 367), (346, 345, 360, 361), (339, 338, 353, 354), (366, 365, 381, 382), (359, 358, 374, 375), (367, 366, 382, 383), (360, 359, 375, 376), (353, 368, 369), (277, 367, 383), (361, 360, 376, 377), (354, 353, 369, 370), (362, 361, 377, 378), (355, 354, 370, 371), (363, 362, 378, 379), (356, 355, 371, 372), (364, 363, 379, 380), (357, 356, 372, 373), (365, 364, 380, 381), (358, 357, 373, 374), (371, 370, 385, 386), (379, 378, 393, 394), (372, 371, 386, 387), (380, 379, 394, 395), (373, 372, 387, 388), (381, 380, 395, 396), (374, 373, 388, 389), (382, 381, 396, 397), (375, 374, 389, 390), (383, 382, 397, 398), (376, 375, 390, 391), (369, 368, 384), (277, 383, 398), (377, 376, 391, 392), (370, 369, 384, 385), (378, 377, 392, 393), (390, 389, 404, 405), (398, 397, 412, 413), (391, 390, 405, 406), (384, 368, 399), (277, 398, 413), (392, 391, 406, 407), (385, 384, 399, 400), (393, 392, 407, 408), (386, 385, 400, 401), (394, 393, 408, 409), (387, 386, 401, 402), (395, 394, 409, 410), (388, 387, 402, 403), (396, 395, 410, 411), (389, 388, 403, 404), (397, 396, 411, 412), (409, 408, 423, 424), (402, 401, 416, 417), (410, 409, 424, 425), (403, 402, 417, 418), (411, 410, 425, 426), (404, 403, 418, 419), (412, 411, 426, 427), (405, 404, 419, 420), (413, 412, 427, 428), (406, 405, 420, 421), (399, 368, 414), (277, 413, 428), (407, 406, 421, 422), (400, 399, 414, 415), (408, 407, 422, 423), (401, 400, 415, 416), (428, 427, 442, 443), (421, 420, 435, 436), (414, 368, 429), (277, 428, 443), (422, 421, 436, 437), (415, 414, 429, 430), (423, 422, 437, 438), (416, 415, 430, 431), (424, 423, 438, 439), (417, 416, 431, 432), (425, 424, 439, 440), (418, 417, 432, 433), (426, 425, 440, 441), (419, 418, 433, 434), (427, 426, 441, 442), (420, 419, 434, 435), (432, 431, 446, 447), (440, 439, 454, 455), (433, 432, 447, 448), (441, 440, 455, 456), (434, 433, 448, 449), (442, 441, 456, 457), (435, 434, 449, 450), (443, 442, 457, 458), (436, 435, 450, 451), (429, 368, 444), (277, 443, 458), (437, 436, 451, 452), (430, 429, 444, 445), (438, 437, 452, 453), (431, 430, 445, 446), (439, 438, 453, 454), (451, 450, 465, 466), (444, 368, 459), (277, 458, 473), (452, 451, 466, 467), (445, 444, 459, 460), (453, 452, 467, 468), (446, 445, 460, 461), (454, 453, 468, 469), (447, 446, 461, 462), (455, 454, 469, 470), (448, 447, 462, 463), (456, 455, 470, 471), (449, 448, 463, 464), (457, 456, 471, 472), (450, 449, 464, 465), (458, 457, 472, 473), (470, 469, 484, 485), (463, 462, 477, 478), (471, 470, 485, 486), (464, 463, 478, 479), (472, 471, 486, 487), (465, 464, 479, 480), (473, 472, 487, 488), (466, 465, 480, 481), (459, 368, 474), (277, 473, 488), (467, 466, 481, 482), (460, 459, 474, 475), (468, 467, 482, 483), (461, 460, 475, 476), (469, 468, 483, 484), (462, 461, 476, 477), (277, 488, 503), (482, 481, 496, 497), (475, 474, 489, 490), (483, 482, 497, 498), (476, 475, 490, 491), (484, 483, 498, 499), (477, 476, 491, 492), (485, 484, 499, 500), (478, 477, 492, 493), (486, 485, 500, 501), (479, 478, 493, 494), (487, 486, 501, 502), (480, 479, 494, 495), (488, 487, 502, 503), (481, 480, 495, 496), (474, 368, 489), (501, 500, 515, 516), (494, 493, 508, 509), (502, 501, 516, 517), (495, 494, 509, 510), (503, 502, 517, 518), (496, 495, 510, 511), (489, 368, 504), (277, 503, 518), (497, 496, 511, 512), (490, 489, 504, 505), (498, 497, 512, 513), (491, 490, 505, 506), (499, 498, 513, 514), (492, 491, 506, 507), (500, 499, 514, 515), (493, 492, 507, 508), (505, 504, 519, 520), (513, 512, 527, 528), (506, 505, 520, 521), (514, 513, 528, 529), (507, 506, 521, 522), (515, 514, 529, 530), (508, 507, 522, 523), (516, 515, 530, 531), (509, 508, 523, 524), (517, 516, 531, 532), (510, 509, 524, 525), (518, 517, 532, 533), (511, 510, 525, 526), (504, 368, 519), (277, 518, 533), (512, 511, 526, 527), (524, 523, 538, 539), (532, 531, 546, 547), (525, 524, 539, 540), (533, 532, 547, 548), (526, 525, 540, 541), (519, 368, 534), (277, 533, 548), (527, 526, 541, 542), (520, 519, 534, 535), (528, 527, 542, 543), (521, 520, 535, 536), (529, 528, 543, 544), (522, 521, 536, 537), (530, 529, 544, 545), (523, 522, 537, 538), (531, 530, 545, 546), (543, 542, 80, 549), (536, 535, 73, 74), (544, 543, 549, 550), (537, 536, 74, 75), (545, 544, 550, 551), (538, 537, 75, 76), (546, 545, 551, 81), (539, 538, 76, 77), (547, 546, 81, 552), (540, 539, 77, 78), (548, 547, 552, 553), (541, 540, 78, 79), (534, 368, 72), (277, 548, 553), (542, 541, 79, 80), (535, 534, 72, 73)])
me_cylinder.use_remesh_preserve_volume = False
me_cylinder.use_remesh_preserve_attributes = False
me_cylinder.use_mirror_vertex_groups = False
me_cylinder.update()

# ---- objects
ob_gate_house = bpy.data.objects.new('Gate House', me_cube_006)
ob_ground = bpy.data.objects.new('Ground', me_plane)
ob_car = bpy.data.objects.new('Car', me_cube_002)
ob_power_station = bpy.data.objects.new('Power Station', me_cylinder)
ob_lamp = bpy.data.objects.new('Lamp', light_lamp)
ob_camera = bpy.data.objects.new('Camera', cam_camera)

# ---- transforms, parenting, visibility, modifiers, constraints
ob_gate_house.location = (-0.08277, 0.9969, 0.3115)
ob_gate_house.lineart.crease_threshold = 0.0
ob_ground.location = (0.0, 0.0, 0.0)
ob_ground.lineart.crease_threshold = 0.0
ob_car.location = (0.0, 0.0, 0.1936)
ob_car.lineart.crease_threshold = 0.0
ob_power_station.location = (1.306, -8.907, 6.639)
ob_power_station.lineart.crease_threshold = 0.0
ob_lamp.location = (4.076, 1.005, 5.904)
ob_lamp.rotation_euler = (0.6503, 0.05522, 1.866)
ob_lamp.lock_rotations_4d = False
ob_lamp.empty_display_type = 'ARROWS'
ob_lamp.color = (0.0, 0.0, 0.0, 0.0)
ob_lamp.lineart.crease_threshold = 0.0
ob_camera.location = (7.481, -6.508, 5.344)
ob_camera.rotation_euler = (1.109, 0.0, 0.8149)
ob_camera.lock_rotations_4d = False
ob_camera.empty_display_type = 'ARROWS'
ob_camera.color = (0.0, 0.0, 0.0, 0.0)
ob_camera.display_type = 'WIRE'
ob_camera.lineart.crease_threshold = 0.0

# ---- collection membership
col_collection_1.objects.link(ob_gate_house)
col_collection_1.objects.link(ob_ground)
col_collection_1.objects.link(ob_car)
col_collection_1.objects.link(ob_power_station)
col_collection_1.objects.link(ob_lamp)
col_collection_1.objects.link(ob_camera)

# ---- scene / render settings (as saved in the file)
scene.camera = ob_camera
scene.frame_start = 1; scene.frame_end = 250; scene.frame_set(1)
scene.render.engine = 'BLENDER_EEVEE_NEXT'
scene.render.resolution_percentage = 50
scene.render.dither_intensity = 0.0
scene.cycles.use_denoising = False
scene.cycles.samples = 128
scene.cycles.sampling_pattern = 'TABULATED_SOBOL'
scene.cycles.use_adaptive_sampling = False
scene.cycles.use_light_tree = False
scene.cycles.blur_glossy = 0.0
scene.cycles.sample_clamp_indirect = 0.0
scene.view_settings.view_transform = 'Standard'
bpy.context.view_layer.update()
